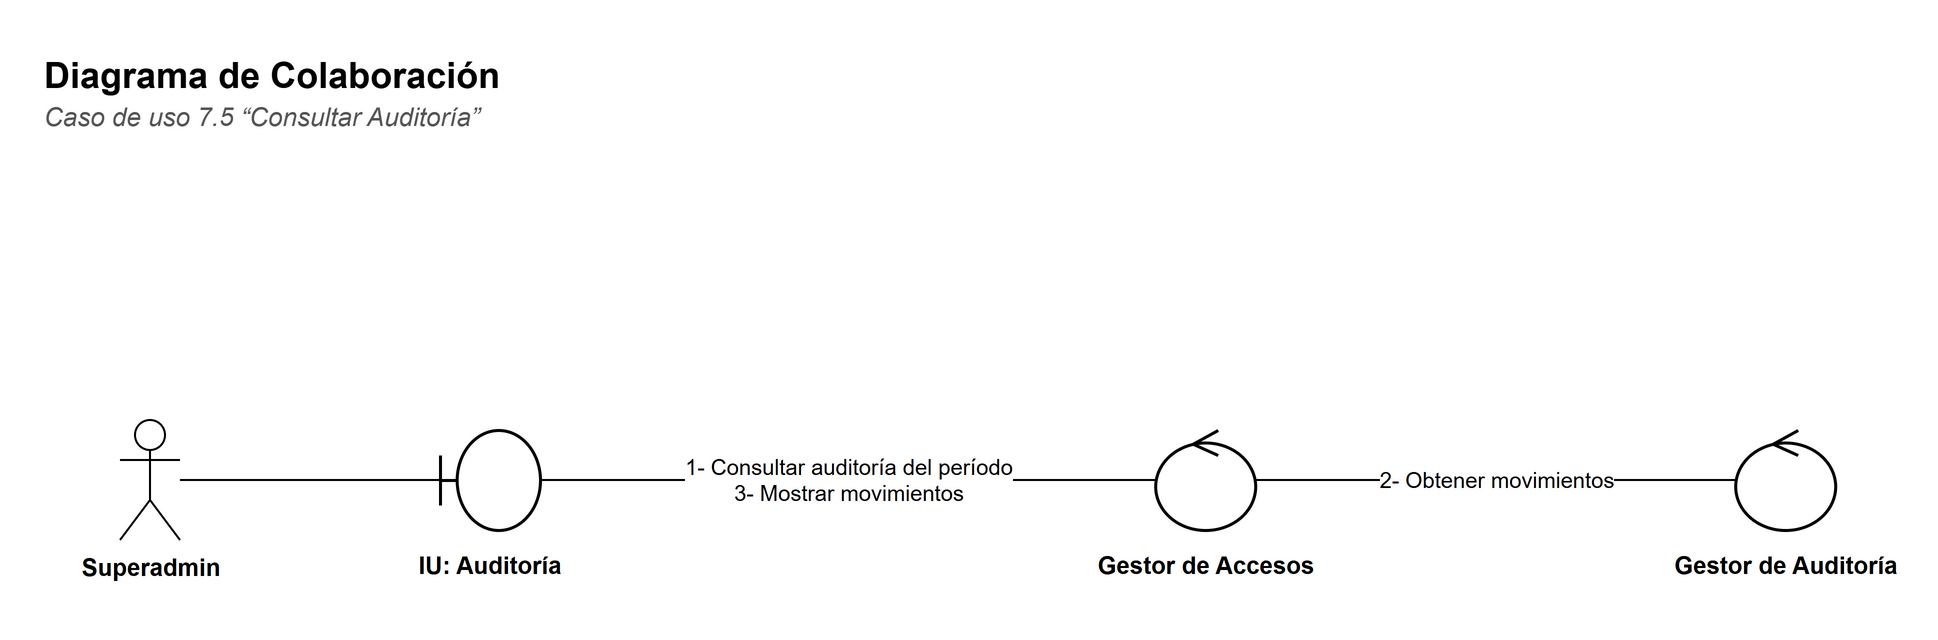

The diagram above was exported from draw.io. Its source (the exported page's mxGraphModel, read from the mxfile embedded in the PNG):
<mxGraphModel dx="1400" dy="900" grid="1" gridSize="10" guides="1" tooltips="1" connect="1" arrows="1" fold="1" page="1" pageScale="1" pageWidth="1032.6" pageHeight="410" background="#FFFFFF" math="0" shadow="0">
  <root>
    <mxCell id="0" />
    <mxCell id="1" parent="0" />
    <mxCell id="c3" value="&lt;b&gt;Diagrama de Colaboración&lt;/b&gt;" style="text;html=1;strokeColor=none;fillColor=none;align=left;verticalAlign=top;whiteSpace=wrap;fontFamily=Helvetica;fontSize=18;" vertex="1" parent="1">
      <mxGeometry x="30" y="30" width="900" height="26" as="geometry" />
    </mxCell>
    <mxCell id="c4" value="&lt;i&gt;Caso de uso 7.5 “Consultar Auditoría”&lt;/i&gt;" style="text;html=1;strokeColor=none;fillColor=none;align=left;verticalAlign=top;whiteSpace=wrap;fontFamily=Helvetica;fontSize=13;fontColor=#555555;" vertex="1" parent="1">
      <mxGeometry x="30" y="54" width="900" height="20" as="geometry" />
    </mxCell>
    <mxCell id="c5" value="Superadmin" style="shape=umlActor;verticalLabelPosition=bottom;verticalAlign=top;html=1;outlineConnect=0;fillColor=#FFFFFF;strokeColor=#000000;fontFamily=Helvetica;fontSize=12;fontStyle=1;" vertex="1" parent="1">
      <mxGeometry x="70" y="220.0" width="30" height="60" as="geometry" />
    </mxCell>
    <mxCell id="c6" value="" style="shape=umlBoundary;html=1;fillColor=#FFFFFF;strokeColor=#000000;strokeWidth=1.5;" vertex="1" parent="1">
      <mxGeometry x="230" y="225.0" width="50" height="50" as="geometry" />
    </mxCell>
    <mxCell id="c7" value="&lt;b&gt;IU: Auditoría&lt;/b&gt;" style="text;html=1;strokeColor=none;fillColor=none;align=left;verticalAlign=top;whiteSpace=wrap;fontFamily=Helvetica;align=center;fontSize=12;" vertex="1" parent="1">
      <mxGeometry x="190.0" y="279.0" width="130" height="40" as="geometry" />
    </mxCell>
    <mxCell id="c8" value="" style="shape=umlControl;html=1;fillColor=#FFFFFF;strokeColor=#000000;strokeWidth=1.5;" vertex="1" parent="1">
      <mxGeometry x="587.6" y="225.0" width="50" height="50" as="geometry" />
    </mxCell>
    <mxCell id="c9" value="&lt;b&gt;Gestor de Accesos&lt;/b&gt;" style="text;html=1;strokeColor=none;fillColor=none;align=left;verticalAlign=top;whiteSpace=wrap;fontFamily=Helvetica;align=center;fontSize=12;" vertex="1" parent="1">
      <mxGeometry x="547.6" y="279.0" width="130" height="40" as="geometry" />
    </mxCell>
    <mxCell id="c10" value="" style="shape=umlControl;html=1;fillColor=#FFFFFF;strokeColor=#000000;strokeWidth=1.5;" vertex="1" parent="1">
      <mxGeometry x="877.6" y="225.0" width="50" height="50" as="geometry" />
    </mxCell>
    <mxCell id="c11" value="&lt;b&gt;Gestor de Auditoría&lt;/b&gt;" style="text;html=1;strokeColor=none;fillColor=none;align=left;verticalAlign=top;whiteSpace=wrap;fontFamily=Helvetica;align=center;fontSize=12;" vertex="1" parent="1">
      <mxGeometry x="837.6" y="279.0" width="130" height="40" as="geometry" />
    </mxCell>
    <mxCell id="c12" value="" style="edgeStyle=none;html=1;endArrow=none;endFill=0;strokeColor=#000000;fontFamily=Helvetica;fontSize=11;labelBackgroundColor=#FFFFFF;" edge="1" parent="1" source="c5" target="c6">
      <mxGeometry relative="1" as="geometry" />
    </mxCell>
    <mxCell id="c13" value="1- Consultar auditoría del período&lt;br&gt;3- Mostrar movimientos" style="edgeStyle=none;html=1;endArrow=none;endFill=0;strokeColor=#000000;fontFamily=Helvetica;fontSize=11;labelBackgroundColor=#FFFFFF;fontSize=11;exitX=1;exitY=0.5;exitDx=0;exitDy=0;entryX=0;entryY=0.5;entryDx=0;entryDy=0;" edge="1" parent="1" source="c6" target="c8">
      <mxGeometry relative="1" as="geometry" />
    </mxCell>
    <mxCell id="c14" value="2- Obtener movimientos" style="edgeStyle=none;html=1;endArrow=none;endFill=0;strokeColor=#000000;fontFamily=Helvetica;fontSize=11;labelBackgroundColor=#FFFFFF;fontSize=11;exitX=1;exitY=0.5;exitDx=0;exitDy=0;entryX=0;entryY=0.5;entryDx=0;entryDy=0;" edge="1" parent="1" source="c8" target="c10">
      <mxGeometry relative="1" as="geometry" />
    </mxCell>
  </root>
</mxGraphModel>